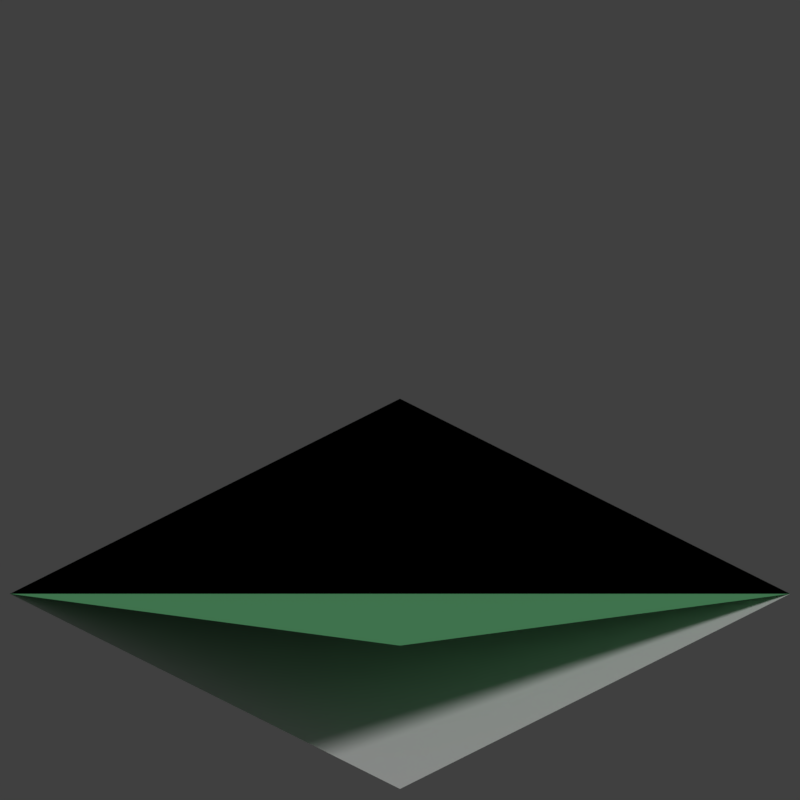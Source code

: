 # Source: connectortile.blend  (saved by Blender 2.78.0; exported with 4.5.12 LTS)
import bpy
from mathutils import Matrix  # noqa: F401  (used for matrix-valued properties, if any)

bpy.ops.wm.read_factory_settings(use_empty=True)
scene = bpy.context.scene
scene.name = 'Scene'

# ---- collections
col_collection_1 = bpy.data.collections.new('Collection 1'); scene.collection.children.link(col_collection_1)

# ---- materials (node trees are filled in below, after node groups)
mat_material_001 = bpy.data.materials.new('Material.001')
mat_material_001.alpha_threshold = 0.0
mat_material_001.use_transparent_shadow = False
mat_material_001.diffuse_color = (0.1957, 0.6619, 0.2908, 1.0)
mat_material_001.specular_color = (1.0, 0.4009, 0.6474)
mat_material_001.roughness = 0.5
mat_material_003 = bpy.data.materials.new('Material.003')
mat_material_003.alpha_threshold = 0.0
mat_material_003.use_transparent_shadow = False
mat_material_003.diffuse_color = (0.8, 0.5292, 0.05726, 1.0)
mat_material_003.roughness = 0.5
mat_material_002 = bpy.data.materials.new('Material.002')
mat_material_002.alpha_threshold = 0.0
mat_material_002.use_transparent_shadow = False
mat_material_002.roughness = 0.5
mat_material = bpy.data.materials.new('Material')
mat_material.alpha_threshold = 0.0
mat_material.use_transparent_shadow = False
mat_material.roughness = 0.5
mat_material.line_color = (0.0, 0.0, 0.0, 1.0)

# ---- material node trees

# ---- world
world_world = bpy.data.worlds.new('World'); scene.world = world_world
world_world.color = (0.05088, 0.05088, 0.05088)
world_world.use_sun_shadow = False
world_world.sun_shadow_jitter_overblur = 0.0
world_world.cycles.sampling_method = 'MANUAL'

# ---- cameras
cam_camera = bpy.data.cameras.new('Camera')
cam_camera.type = 'ORTHO'
cam_camera.clip_end = 100.0
cam_camera.lens = 35.0
cam_camera.sensor_width = 32.0
cam_camera.sensor_height = 18.0
cam_camera.ortho_scale = 2.9
cam_camera.dof.focus_distance = 0.0
cam_camera.dof.aperture_fstop = 128.0

# ---- lights
light_lamp = bpy.data.lights.new('Lamp', 'SUN')
light_lamp.transmission_factor = 0.0
light_lamp.cutoff_distance = 30.0
light_lamp.angle = 0.1993
light_lamp.energy = 1.0
light_lamp.shadow_buffer_clip_start = 1.001
light_lamp.shadow_soft_size = 0.1
light_lamp.shadow_cascade_max_distance = 1000.0

# ---- meshes
me_plane_001 = bpy.data.meshes.new('Plane.001')
me_plane_001.from_pydata([(-1.0, -1.0, 0.0), (1.0, -1.0, 0.6), (-1.0, 1.0, 0.0), (1.0, 1.0, 0.0)], [], [(0, 1, 3, 2)])
me_plane_001.materials.append(mat_material_001)
me_plane_001.materials.append(mat_material_003)
me_plane_001.use_remesh_preserve_volume = False
me_plane_001.use_remesh_preserve_attributes = False
me_plane_001.use_mirror_vertex_groups = False
me_plane_001.update()
me_plane = bpy.data.meshes.new('Plane')
me_plane.from_pydata([(-1.0, -1.0, 0.0), (1.0, -1.0, 0.0), (-1.0, 1.0, 0.0), (1.0, 1.0, 0.0)], [], [(0, 1, 3, 2)])
me_plane.materials.append(mat_material_002)
me_plane.use_remesh_preserve_volume = False
me_plane.use_remesh_preserve_attributes = False
me_plane.use_mirror_vertex_groups = False
me_plane.update()
me_cube = bpy.data.meshes.new('Cube')
me_cube.from_pydata([(-3.633, -9.581, -4.328), (-3.633, -11.58, -4.328), (-5.633, -11.58, -4.328), (-5.633, -9.581, -4.328), (-3.175, -9.122, -2.328), (-3.175, -12.04, -2.328), (-6.091, -12.04, -2.328), (-6.091, -9.122, -2.328), (-3.633, -9.581, -4.328), (-3.633, -11.58, -4.328), (-5.633, -11.58, -4.328), (-5.633, -9.581, -4.328), (-3.633, -9.581, -2.328), (-3.633, -11.58, -2.328), (-5.633, -11.58, -2.328), (-5.633, -9.581, -2.328), (-3.633, -9.581, -1.453), (-3.633, -11.58, -1.453), (-5.633, -9.581, -1.453), (-5.633, -11.58, -1.453), (-4.375, -10.32, -0.4975), (-4.375, -10.84, -0.4975), (-4.89, -10.32, -0.4975), (-4.89, -10.84, -0.4975), (-4.375, -10.32, -0.4975), (-4.375, -10.84, -0.4975), (-4.89, -10.32, -0.4975), (-4.89, -10.84, -0.4975), (-4.375, -10.32, 0.4376), (-4.375, -10.84, 0.4376), (-4.89, -10.32, 0.4376), (-4.89, -10.84, 0.4376), (-4.375, -10.32, 0.4376), (-4.375, -10.84, 0.4376), (-4.89, -10.32, 0.4376), (-4.89, -10.84, 0.4376), (-5.825, -10.77, -0.681), (-5.825, -10.39, -0.681), (-5.686, -10.63, -0.5022), (-5.686, -10.53, -0.5022), (-4.467, -12.0, -0.487), (-4.799, -12.0, -0.487), (-4.59, -11.88, -0.3285), (-4.675, -11.88, -0.3285), (-3.633, -9.581, -1.453), (-3.633, -11.58, -1.453), (-4.375, -10.32, -0.4975), (-4.375, -10.84, -0.4975), (-3.296, -9.581, -1.191), (-3.296, -11.58, -1.191), (-4.038, -10.32, -0.2356), (-4.038, -10.84, -0.2356), (-3.296, -9.581, -1.191), (-3.296, -11.58, -1.191), (-4.038, -10.32, -0.2356), (-4.038, -10.84, -0.2356), (-4.447, -9.566, -0.8177), (-4.818, -9.566, -0.8177), (-4.585, -9.704, -0.6406), (-4.68, -9.704, -0.6406), (-3.296, -9.581, -1.191), (-3.296, -11.58, -1.191), (-4.038, -10.32, -0.2356), (-4.038, -10.84, -0.2356), (-3.296, -9.581, -1.191), (-3.296, -11.58, -1.191), (-4.038, -10.32, -0.2356), (-4.038, -10.84, -0.2356), (-3.256, -10.28, -0.6207), (-3.256, -10.88, -0.6207), (-3.475, -10.5, -0.3379), (-3.475, -10.66, -0.3379), (-5.825, -10.77, -0.681), (-5.825, -10.39, -0.681), (-5.686, -10.63, -0.5022), (-5.686, -10.53, -0.5022), (-8.239, -10.77, 1.195), (-8.239, -10.39, 1.195), (-8.101, -10.63, 1.374), (-8.101, -10.53, 1.374), (-4.447, -6.883, 1.268), (-4.818, -6.883, 1.268), (-4.585, -7.02, 1.445), (-4.68, -7.02, 1.445), (-0.623, -10.28, 1.425), (-0.623, -10.88, 1.425), (-0.8427, -10.5, 1.708), (-0.8427, -10.66, 1.708), (-4.467, -14.4, 1.379), (-4.799, -14.4, 1.379), (-4.59, -14.28, 1.538), (-4.675, -14.28, 1.538), (-4.447, -6.883, 1.268), (-4.818, -6.883, 1.268), (-4.585, -7.02, 1.445), (-4.68, -7.02, 1.445), (-4.077, -6.246, 2.483), (-4.447, -6.246, 2.483), (-4.214, -6.384, 2.66), (-4.31, -6.384, 2.66), (1.105, -10.41, 3.794), (1.105, -10.69, 3.794), (1.003, -10.52, 3.925), (1.003, -10.59, 3.925), (-3.957, -15.41, 5.005), (-4.15, -15.41, 5.005), (-4.028, -15.34, 5.097), (-4.078, -15.34, 5.097), (-11.02, -11.84, 4.296), (-11.02, -11.61, 4.296), (-10.93, -11.75, 4.407), (-10.93, -11.69, 4.407), (-3.667, -10.9, 4.585), (-3.667, -11.11, 4.585), (-3.869, -10.9, 4.585), (-3.869, -11.11, 4.585), (-3.91, -10.31, 6.831), (-3.91, -10.51, 6.831), (-4.113, -10.31, 6.831), (-4.113, -10.51, 6.831), (-3.953, -10.35, 8.465), (-3.953, -10.47, 8.465), (-4.07, -10.35, 8.465), (-4.07, -10.47, 8.465), (-3.773, -9.724, 10.83), (-3.773, -9.804, 10.83), (-3.853, -9.724, 10.83), (-3.853, -9.804, 10.83), (-4.037, -17.13, 6.403), (-4.069, -17.13, 6.403), (-4.049, -17.12, 6.419), (-4.057, -17.12, 6.419), (4.296, -10.51, 6.346), (4.296, -10.59, 6.346), (4.265, -10.54, 6.386), (4.265, -10.56, 6.386), (-4.21, -2.467, 5.522), (-4.314, -2.467, 5.522), (-4.249, -2.506, 5.571), (-4.275, -2.506, 5.571), (-13.66, -11.74, 6.421), (-13.66, -11.7, 6.421), (-13.64, -11.73, 6.442), (-13.64, -11.72, 6.442), (-7.341, -12.34, -5.519), (-7.341, -8.821, -5.519), (-8.147, -13.15, -2.0), (-8.147, -8.015, -2.0), (-8.591, -12.34, -5.805), (-8.591, -8.821, -5.805), (-9.397, -13.15, -2.286), (-9.397, -8.015, -2.286), (-9.972, -11.29, -5.014), (-9.972, -9.874, -5.014), (-10.3, -11.61, -3.6), (-10.3, -9.55, -3.6), (-11.23, -11.29, -5.303), (-11.23, -9.874, -5.303), (-11.56, -11.61, -3.889), (-11.56, -9.55, -3.889), (-12.06, -10.96, -5.153), (-12.06, -10.2, -5.153), (-12.24, -11.14, -4.386), (-12.24, -10.02, -4.386), (-12.84, -10.96, -5.33), (-12.84, -10.2, -5.33), (-13.02, -11.14, -4.564), (-13.02, -10.02, -4.564), (-13.58, -10.76, -5.286), (-13.58, -10.4, -5.286), (-13.66, -10.84, -4.925), (-13.66, -10.32, -4.925), (-15.08, -10.76, -5.631), (-15.08, -10.4, -5.631), (-15.17, -10.84, -5.27), (-15.17, -10.32, -5.27), (-23.88, -14.44, -10.05), (-23.88, -14.39, -10.05), (-23.89, -14.45, -10.0), (-23.89, -14.38, -10.0), (-3.633, -11.58, -4.328), (-5.633, -11.58, -4.328), (-3.175, -12.04, -2.328), (-6.091, -12.04, -2.328), (-4.024, -15.36, -4.781), (-5.241, -15.36, -4.781), (-3.745, -15.64, -3.564), (-5.52, -15.64, -3.564), (-3.491, -16.34, -5.568), (-5.774, -16.34, -5.568), (-2.968, -16.87, -3.285), (-6.297, -16.87, -3.285), (-3.824, -17.52, -5.489), (-5.442, -17.52, -5.489), (-3.453, -17.9, -3.871), (-5.813, -17.9, -3.871), (-4.354, -18.92, -5.251), (-4.911, -18.92, -5.251), (-4.227, -19.05, -4.694), (-5.039, -19.05, -4.694), (-4.84, -21.14, -6.085), (-5.397, -21.14, -6.085), (-4.713, -21.27, -5.528), (-5.525, -21.27, -5.528), (-4.088, -24.88, -8.43), (-4.368, -24.88, -8.43), (-4.024, -24.95, -8.15), (-4.432, -24.95, -8.15), (-4.088, -27.65, -9.063), (-4.368, -27.65, -9.063), (-4.024, -27.71, -8.783), (-4.432, -27.71, -8.783), (-4.088, -29.51, -9.489), (-4.368, -29.51, -9.489), (-4.024, -29.57, -9.209), (-4.432, -29.57, -9.209), (-4.206, -41.44, -12.1), (-4.251, -41.44, -12.1), (-4.195, -41.45, -12.05), (-4.261, -41.45, -12.05), (-2.161, -9.315, -4.945), (-2.161, -11.85, -4.945), (-1.581, -8.735, -2.414), (-1.581, -12.43, -2.414), (-1.879, -9.315, -5.009), (-1.752, -11.97, -4.822), (-1.299, -8.735, -2.478), (-1.269, -12.45, -2.716), (-1.284, -8.611, -6.118), (-0.8264, -12.8, -5.224), (-0.02141, -8.617, -1.974), (-0.1605, -12.85, -3.039), (0.736, -9.507, -5.625), (-0.08934, -12.84, -5.633), (1.351, -10.27, -3.984), (0.749, -12.14, -3.397), (1.947, -10.7, -5.625), (2.509, -12.36, -6.391), (1.796, -10.68, -4.604), (2.185, -11.77, -4.195), (4.043, -11.81, -8.129), (4.043, -13.01, -8.129), (4.318, -11.54, -6.931), (4.318, -13.28, -6.931), (7.081, -11.81, -8.825), (7.081, -13.01, -8.825), (7.355, -11.54, -7.627), (7.355, -13.28, -7.627), (7.081, -12.41, -8.825), (7.218, -11.67, -8.226), (7.218, -13.15, -8.226), (7.355, -12.41, -7.627), (7.218, -12.41, -8.226), (12.57, -9.19, -13.28), (12.59, -9.165, -13.17), (12.59, -9.32, -13.17), (12.57, -9.32, -13.28), (17.81, -12.9, -10.42), (17.84, -12.94, -10.26), (17.84, -12.71, -10.26), (17.81, -12.71, -10.42), (17.48, -14.31, -10.81), (17.48, -14.45, -10.81), (17.51, -14.27, -10.66), (17.51, -14.45, -10.66), (15.03, -16.7, -15.68), (15.03, -16.8, -15.68), (15.06, -16.82, -15.58), (15.06, -16.7, -15.58), (-3.633, -9.581, -4.328), (-5.633, -9.581, -4.328), (-3.175, -9.122, -2.328), (-6.091, -9.122, -2.328), (-1.125, -5.355, -2.617), (-5.434, -4.755, -2.296), (-2.751, -3.804, -0.0448), (-4.964, -3.861, -0.991), (-2.208, -2.483, -2.136), (-4.764, -2.977, -1.998), (-3.23, -3.082, -0.5562), (-4.668, -3.414, -1.308), (-2.957, 1.193, -3.34), (-4.329, 1.193, -3.34), (-2.642, 1.507, -1.968), (-4.643, 1.507, -1.968), (-1.317, 14.19, -3.726), (-2.689, 14.19, -3.726), (-1.003, 14.51, -2.354), (-3.004, 14.51, -2.354), (-1.317, 18.59, -4.734), (-2.689, 18.59, -4.734), (-1.003, 18.91, -3.362), (-3.004, 18.91, -3.362), (3.144, 52.57, -1.848), (1.772, 52.57, -1.848), (3.458, 52.89, -0.4754), (1.457, 52.89, -0.4754), (7.414, 70.05, -0.7283), (6.042, 70.05, -0.7283), (7.729, 70.36, 0.6438), (5.728, 70.36, 0.6438), (7.403, 81.96, -3.463), (6.153, 82.52, -3.388), (7.589, 81.43, -2.135), (5.767, 82.25, -2.026), (10.74, 89.09, -1.091), (9.784, 90.0, -0.6997), (10.52, 87.99, -0.1842), (9.127, 89.31, 0.3862), (17.1, 93.06, 5.26), (16.53, 93.97, 6.121), (16.31, 91.88, 5.481), (15.48, 93.19, 6.737), (22.69, 90.42, 12.06), (22.29, 91.06, 12.67), (22.13, 89.57, 12.22), (21.54, 90.51, 13.11), (25.79, 89.01, 15.58), (25.38, 89.66, 16.19), (25.22, 88.17, 15.73), (24.63, 89.11, 16.63), (37.52, 75.69, 21.75), (37.12, 76.33, 22.36), (36.96, 74.85, 21.9), (36.37, 75.78, 22.8), (36.58, 71.64, 28.98), (36.17, 72.28, 29.59), (36.01, 70.8, 29.14), (35.42, 71.73, 30.03), (36.58, 71.64, 28.98), (36.17, 72.28, 29.59), (36.01, 70.8, 29.14), (35.42, 71.73, 30.03), (63.29, 59.29, 60.32), (63.25, 59.36, 60.39), (63.23, 59.19, 60.34), (63.16, 59.3, 60.44), (-3.633, -11.58, -2.328), (-5.633, -11.58, -2.328), (-3.633, -11.58, -1.453), (-5.633, -11.58, -1.453)], [], [(0, 3, 2, 1), (4, 5, 6, 7), (5, 4, 222, 223), (1, 2, 181, 180), (6, 2, 144, 146), (3, 0, 269, 270), (8, 9, 10, 11), (13, 17, 339, 337), (8, 12, 13, 9), (9, 13, 14, 10), (10, 14, 15, 11), (12, 8, 11, 15), (21, 23, 43, 42), (13, 12, 16, 17), (15, 14, 19, 18), (12, 15, 18, 16), (23, 21, 25, 27), (20, 21, 47, 46), (22, 18, 37, 39), (18, 22, 59, 57), (26, 27, 31, 30), (21, 20, 24, 25), (22, 23, 27, 26), (20, 22, 26, 24), (31, 29, 33, 35), (24, 26, 30, 28), (27, 25, 29, 31), (25, 24, 28, 29), (34, 35, 115, 114), (29, 28, 32, 33), (30, 31, 35, 34), (28, 30, 34, 32), (36, 38, 74, 72), (19, 23, 38, 36), (23, 22, 39, 38), (18, 19, 36, 37), (43, 41, 89, 91), (19, 17, 40, 41), (23, 19, 41, 43), (17, 21, 42, 40), (44, 46, 50, 48), (17, 16, 44, 45), (16, 20, 46, 44), (21, 17, 45, 47), (50, 51, 55, 54), (46, 47, 51, 50), (47, 45, 49, 51), (45, 44, 48, 49), (52, 54, 62, 60), (51, 49, 53, 55), (49, 48, 52, 53), (48, 50, 54, 52), (58, 56, 80, 82), (22, 20, 58, 59), (20, 16, 56, 58), (16, 18, 57, 56), (61, 60, 64, 65), (54, 55, 63, 62), (55, 53, 61, 63), (53, 52, 60, 61), (64, 66, 70, 68), (60, 62, 66, 64), (62, 63, 67, 66), (63, 61, 65, 67), (71, 69, 85, 87), (66, 67, 71, 70), (67, 65, 69, 71), (65, 64, 68, 69), (75, 73, 77, 79), (37, 36, 72, 73), (39, 37, 73, 75), (38, 39, 75, 74), (79, 77, 109, 111), (74, 75, 79, 78), (72, 74, 78, 76), (73, 72, 76, 77), (82, 80, 92, 94), (56, 57, 81, 80), (57, 59, 83, 81), (59, 58, 82, 83), (84, 86, 102, 100), (69, 68, 84, 85), (68, 70, 86, 84), (70, 71, 87, 86), (91, 89, 105, 107), (42, 43, 91, 90), (40, 42, 90, 88), (41, 40, 88, 89), (94, 92, 96, 98), (80, 81, 93, 92), (81, 83, 95, 93), (83, 82, 94, 95), (96, 97, 137, 136), (92, 93, 97, 96), (93, 95, 99, 97), (95, 94, 98, 99), (100, 102, 134, 132), (86, 87, 103, 102), (87, 85, 101, 103), (85, 84, 100, 101), (104, 106, 130, 128), (90, 91, 107, 106), (88, 90, 106, 104), (89, 88, 104, 105), (111, 109, 141, 143), (78, 79, 111, 110), (76, 78, 110, 108), (77, 76, 108, 109), (112, 114, 118, 116), (32, 34, 114, 112), (35, 33, 113, 115), (33, 32, 112, 113), (119, 117, 121, 123), (115, 113, 117, 119), (113, 112, 116, 117), (114, 115, 119, 118), (122, 123, 127, 126), (117, 116, 120, 121), (118, 119, 123, 122), (116, 118, 122, 120), (124, 126, 127, 125), (120, 122, 126, 124), (123, 121, 125, 127), (121, 120, 124, 125), (129, 128, 130, 131), (105, 104, 128, 129), (107, 105, 129, 131), (106, 107, 131, 130), (133, 132, 134, 135), (102, 103, 135, 134), (103, 101, 133, 135), (101, 100, 132, 133), (136, 137, 139, 138), (97, 99, 139, 137), (99, 98, 138, 139), (98, 96, 136, 138), (141, 140, 142, 143), (110, 111, 143, 142), (108, 110, 142, 140), (109, 108, 140, 141), (145, 147, 151, 149), (7, 6, 146, 147), (3, 7, 147, 145), (2, 3, 145, 144), (151, 150, 154, 155), (144, 145, 149, 148), (147, 146, 150, 151), (146, 144, 148, 150), (153, 155, 159, 157), (150, 148, 152, 154), (149, 151, 155, 153), (148, 149, 153, 152), (156, 157, 161, 160), (152, 153, 157, 156), (155, 154, 158, 159), (154, 152, 156, 158), (163, 162, 166, 167), (159, 158, 162, 163), (158, 156, 160, 162), (157, 159, 163, 161), (165, 167, 171, 169), (162, 160, 164, 166), (161, 163, 167, 165), (160, 161, 165, 164), (171, 170, 174, 175), (164, 165, 169, 168), (167, 166, 170, 171), (166, 164, 168, 170), (174, 172, 176, 178), (170, 168, 172, 174), (169, 171, 175, 173), (168, 169, 173, 172), (176, 177, 179, 178), (173, 175, 179, 177), (172, 173, 177, 176), (175, 174, 178, 179), (183, 182, 186, 187), (6, 5, 182, 183), (2, 6, 183, 181), (5, 1, 180, 182), (185, 187, 191, 189), (182, 180, 184, 186), (181, 183, 187, 185), (180, 181, 185, 184), (189, 191, 195, 193), (184, 185, 189, 188), (187, 186, 190, 191), (186, 184, 188, 190), (195, 194, 198, 199), (188, 189, 193, 192), (191, 190, 194, 195), (190, 188, 192, 194), (197, 199, 203, 201), (194, 192, 196, 198), (193, 195, 199, 197), (192, 193, 197, 196), (200, 201, 205, 204), (196, 197, 201, 200), (199, 198, 202, 203), (198, 196, 200, 202), (207, 206, 210, 211), (203, 202, 206, 207), (202, 200, 204, 206), (201, 203, 207, 205), (209, 211, 215, 213), (206, 204, 208, 210), (205, 207, 211, 209), (204, 205, 209, 208), (215, 214, 218, 219), (208, 209, 213, 212), (211, 210, 214, 215), (210, 208, 212, 214), (216, 217, 219, 218), (214, 212, 216, 218), (213, 215, 219, 217), (212, 213, 217, 216), (221, 223, 227, 225), (1, 5, 223, 221), (4, 0, 220, 222), (0, 1, 221, 220), (227, 226, 230, 231), (220, 221, 225, 224), (223, 222, 226, 227), (222, 220, 224, 226), (229, 231, 235, 233), (226, 224, 228, 230), (225, 227, 231, 229), (224, 225, 229, 228), (233, 235, 239, 237), (228, 229, 233, 232), (231, 230, 234, 235), (230, 228, 232, 234), (239, 238, 242, 243), (232, 233, 237, 236), (235, 234, 238, 239), (234, 232, 236, 238), (241, 243, 247, 250, 245), (238, 236, 240, 242), (237, 239, 243, 241), (236, 237, 241, 240), (247, 251, 259, 258), (240, 241, 245, 248, 244), (243, 242, 246, 251, 247), (242, 240, 244, 249, 246), (251, 246, 254, 255), (249, 244, 261, 263), (248, 245, 266, 265), (253, 256, 255, 254), (249, 252, 256, 253), (246, 249, 253, 254), (252, 251, 255, 256), (260, 257, 258, 259), (251, 252, 260, 259), (252, 250, 257, 260), (250, 247, 258, 257), (261, 262, 264, 263), (252, 249, 263, 264), (244, 248, 262, 261), (248, 252, 264, 262), (265, 266, 267, 268), (245, 250, 267, 266), (250, 252, 268, 267), (252, 248, 265, 268), (269, 271, 275, 273), (0, 4, 271, 269), (4, 7, 272, 271), (7, 3, 270, 272), (276, 274, 278, 280), (272, 270, 274, 276), (270, 269, 273, 274), (271, 272, 276, 275), (279, 280, 284, 283), (274, 273, 277, 278), (275, 276, 280, 279), (273, 275, 279, 277), (284, 282, 286, 288), (277, 279, 283, 281), (280, 278, 282, 284), (278, 277, 281, 282), (288, 286, 290, 292), (282, 281, 285, 286), (283, 284, 288, 287), (281, 283, 287, 285), (291, 292, 296, 295), (286, 285, 289, 290), (287, 288, 292, 291), (285, 287, 291, 289), (296, 294, 298, 300), (289, 291, 295, 293), (292, 290, 294, 296), (290, 289, 293, 294), (299, 300, 304, 303), (294, 293, 297, 298), (295, 296, 300, 299), (293, 295, 299, 297), (304, 302, 306, 308), (297, 299, 303, 301), (300, 298, 302, 304), (298, 297, 301, 302), (306, 305, 309, 310), (302, 301, 305, 306), (303, 304, 308, 307), (301, 303, 307, 305), (311, 312, 316, 315), (307, 308, 312, 311), (305, 307, 311, 309), (308, 306, 310, 312), (316, 314, 318, 320), (309, 311, 315, 313), (312, 310, 314, 316), (310, 309, 313, 314), (319, 320, 324, 323), (314, 313, 317, 318), (315, 316, 320, 319), (313, 315, 319, 317), (323, 324, 328, 327), (317, 319, 323, 321), (320, 318, 322, 324), (318, 317, 321, 322), (328, 326, 330, 332), (321, 323, 327, 325), (324, 322, 326, 328), (322, 321, 325, 326), (330, 329, 333, 334), (326, 325, 329, 330), (327, 328, 332, 331), (325, 327, 331, 329), (335, 336, 334, 333), (331, 332, 336, 335), (329, 331, 335, 333), (332, 330, 334, 336), (338, 337, 339, 340), (17, 19, 340, 339), (14, 13, 337, 338), (19, 14, 338, 340)])
_uv = me_cube.uv_layers.new(name='UVMap')
_uv.uv.foreach_set('vector', [0.0, 0.0, 1.0, 0.0, 1.0, 1.0, 0.0, 1.0, 0.5644, 0.0, 0.7864, 1.288e-07, 0.7864, 0.2251, 0.5644, 0.2251, 0.0, 0.0, 1.0, 0.0, 1.0, 1.0, 0.0, 1.0, 0.0, 0.0, 1.0, 0.0, 1.0, 1.0, 0.0, 1.0, 0.0, 0.0, 1.0, 0.0, 1.0, 1.0, 0.0, 1.0, 0.0, 0.0, 1.0, 0.0, 1.0, 1.0, 0.0, 1.0, 0.0, 0.0, 1.0, 0.0, 1.0, 1.0, 0.0, 1.0, 0.0, 0.0, 1.0, 0.0, 1.0, 1.0, 0.0, 1.0, 0.0, 0.0, 1.0, 0.0, 1.0, 1.0, 0.0, 1.0, 0.0, 0.0, 1.0, 0.0, 1.0, 1.0, 0.0, 1.0, 0.0, 0.0, 1.0, 0.0, 1.0, 1.0, 0.0, 1.0, 0.0, 0.0, 1.0, 0.0, 1.0, 1.0, 0.0, 1.0, 0.8765, 0.4943, 0.9156, 0.4943, 0.8995, 0.5754, 0.893, 0.5754, 0.4881, 0.7906, 0.4881, 0.945, 0.4222, 0.945, 0.4222, 0.7906, 0.0, 0.9053, 3.629e-08, 0.751, 0.06544, 0.7513, 0.06544, 0.9056, 0.2371, 0.7405, 0.2371, 0.8942, 0.1713, 0.8933, 0.1713, 0.7396, 0.0, 0.0, 1.0, 0.0, 1.0, 1.0, 0.0, 1.0, 0.0, 0.0, 1.0, 0.0, 1.0, 1.0, 0.0, 1.0, 0.6174, 0.8383, 0.6174, 0.9355, 0.5644, 0.8888, 0.5644, 0.8707, 0.4061, 0.9607, 0.3428, 0.9064, 0.3908, 0.89, 0.4025, 0.9, 0.03912, 0.9058, 0.07828, 0.9056, 0.07828, 0.9765, 0.03912, 0.9767, 0.0, 0.0, 1.0, 0.0, 1.0, 1.0, 0.0, 1.0, 0.0, 0.0, 1.0, 0.0, 1.0, 1.0, 0.0, 1.0, 0.0, 0.0, 1.0, 0.0, 1.0, 1.0, 0.0, 1.0, 0.0, 0.0, 1.0, 0.0, 1.0, 1.0, 0.0, 1.0, 0.1885, 0.8948, 0.2275, 0.8942, 0.2275, 0.9655, 0.1885, 0.9661, 0.03912, 0.9768, 0.0, 0.9764, 0.0, 0.9056, 0.03912, 0.906, 0.6686, 0.9751, 0.6294, 0.9751, 0.6294, 0.9037, 0.6686, 0.9037, 0.4222, 0.8041, 0.3831, 0.8065, 0.3428, 0.4793, 0.3582, 0.4784, 0.0, 0.0, 1.0, 0.0, 1.0, 1.0, 0.0, 1.0, 0.0, 0.0, 1.0, 0.0, 1.0, 1.0, 0.0, 1.0, 0.0, 0.0, 1.0, 0.0, 1.0, 1.0, 0.0, 1.0, 0.0, 0.0, 1.0, 0.0, 1.0, 1.0, 0.0, 1.0, 0.3384, 0.8298, 0.3384, 0.9298, 0.2857, 0.8979, 0.2857, 0.8792, 0.1173, 0.967, 0.07828, 0.967, 0.09383, 0.9056, 0.1011, 0.9056, 0.06544, 0.9056, 0.06544, 0.7513, 0.1205, 0.8147, 0.1205, 0.8436, 0.07116, 0.6583, 0.05552, 0.6633, 0.0, 0.4376, 0.01564, 0.4326, 0.907, 0.7924, 0.907, 0.9466, 0.8411, 0.8846, 0.8411, 0.8591, 0.1236, 0.7209, 0.02933, 0.751, 0.05552, 0.6633, 0.07116, 0.6583, 0.1487, 0.0, 0.2432, 0.02642, 0.1915, 0.08915, 0.1758, 0.08477, 0.156, 0.9964, 0.156, 0.8944, 0.1885, 0.8942, 0.1885, 0.9962, 0.1211, 0.0397, 0.1317, 0.06657, 0.1312, 0.06676, 0.1208, 0.04032, 0.0, 0.0, 1.0, 0.0, 1.0, 1.0, 0.0, 1.0, 0.09439, 0.04895, 0.1211, 0.0397, 0.1208, 0.04032, 0.09455, 0.04942, 0.0, 0.0, 1.0, 0.0, 1.0, 1.0, 0.0, 1.0, 0.2857, 0.9714, 0.2857, 0.9319, 0.3105, 0.9298, 0.3105, 0.9694, 0.1236, 0.9966, 0.1236, 0.8942, 0.156, 0.8952, 0.156, 0.9976, 0.7574, 0.8455, 0.7574, 0.9998, 0.7317, 0.9998, 0.7317, 0.8455, 0.0, 0.0, 1.0, 0.0, 1.0, 1.0, 0.0, 1.0, 0.0, 0.0, 1.0, 0.0, 1.0, 1.0, 0.0, 1.0, 0.0, 0.0, 1.0, 0.0, 1.0, 1.0, 0.0, 1.0, 0.0, 0.0, 1.0, 0.0, 1.0, 1.0, 0.0, 1.0, 1.0, 0.8263, 0.9819, 0.8271, 0.9819, 0.5658, 1.0, 0.565, 0.3428, 0.9064, 0.3428, 0.8667, 0.3908, 0.8826, 0.3908, 0.89, 0.3428, 0.8667, 0.4061, 0.8065, 0.4025, 0.8715, 0.3908, 0.8826, 0.1713, 0.7396, 0.1713, 0.8933, 0.1236, 0.8299, 0.1236, 0.8014, 0.0, 0.0, 1.0, 0.0, 1.0, 1.0, 0.0, 1.0, 0.0, 0.0, 1.0, 0.0, 1.0, 1.0, 0.0, 1.0, 0.0, 0.0, 1.0, 0.0, 1.0, 1.0, 0.0, 1.0, 0.0, 0.0, 1.0, 0.0, 1.0, 1.0, 0.0, 1.0, 0.6834, 0.2851, 0.7469, 0.2251, 0.7597, 0.2689, 0.741, 0.2867, 0.0, 0.0, 1.0, 0.0, 1.0, 1.0, 0.0, 1.0, 0.0, 0.0, 1.0, 0.0, 1.0, 1.0, 0.0, 1.0, 0.0, 0.0, 1.0, 0.0, 1.0, 1.0, 0.0, 1.0, 0.2764, 0.0435, 0.3058, 0.0385, 0.3401, 0.2927, 0.3106, 0.2977, 0.7469, 0.2251, 0.7859, 0.2254, 0.7713, 0.269, 0.7597, 0.2689, 0.2432, 0.01689, 0.3428, 0.0, 0.3058, 0.0385, 0.2764, 0.0435, 0.2857, 0.8298, 0.2857, 0.9842, 0.2432, 0.9298, 0.2432, 0.8842, 0.966, 0.5617, 0.9484, 0.565, 0.9255, 0.3335, 0.9431, 0.3301, 0.0, 0.0, 1.0, 0.0, 1.0, 1.0, 0.0, 1.0, 0.0, 0.0, 1.0, 0.0, 1.0, 1.0, 0.0, 1.0, 0.0, 0.0, 1.0, 0.0, 1.0, 1.0, 0.0, 1.0, 0.9431, 0.3301, 0.9255, 0.3335, 0.9552, 0.002093, 0.966, 0.0, 0.4061, 0.807, 0.4134, 0.8065, 0.4134, 0.9995, 0.4061, 1.0, 0.8582, 0.0, 0.8765, 0.002735, 0.8593, 0.2351, 0.8411, 0.2323, 0.6015, 0.2251, 0.6294, 0.2309, 0.5923, 0.4134, 0.5644, 0.4076, 0.0, 0.0, 1.0, 0.0, 1.0, 1.0, 0.0, 1.0, 0.9819, 0.7722, 0.9537, 0.7722, 0.9537, 0.565, 0.9819, 0.565, 0.966, 0.2463, 0.9846, 0.247, 0.9846, 0.5082, 0.966, 0.5075, 0.4954, 0.9888, 0.4881, 0.9891, 0.4881, 0.791, 0.4954, 0.7906, 0.7864, 0.256, 0.816, 0.2592, 0.8411, 0.4801, 0.8273, 0.4786, 0.6744, 0.9037, 0.6294, 0.9037, 0.6294, 0.7005, 0.6744, 0.7005, 0.8115, 0.0, 0.8411, 0.003206, 0.816, 0.2592, 0.7864, 0.256, 0.7597, 0.2689, 0.7713, 0.269, 0.7859, 0.4652, 0.7743, 0.4651, 0.01564, 0.4326, 0.0, 0.4376, 0.1145, 0.1668, 0.1236, 0.1639, 0.893, 0.5754, 0.8995, 0.5754, 0.9049, 0.7739, 0.8984, 0.7739, 0.1758, 0.08477, 0.1915, 0.08915, 0.1393, 0.3169, 0.1236, 0.3126, 0.9537, 0.7722, 0.9789, 0.7722, 0.9789, 0.9575, 0.9537, 0.9575, 0.7137, 0.4678, 0.7317, 0.4652, 0.7014, 0.5619, 0.6834, 0.5645, 0.0, 0.0, 1.0, 0.0, 1.0, 1.0, 0.0, 1.0, 0.0, 0.0, 1.0, 0.0, 1.0, 1.0, 0.0, 1.0, 0.0, 0.0, 1.0, 0.0, 1.0, 1.0, 0.0, 1.0, 0.9537, 0.8567, 0.9255, 0.8567, 0.9356, 0.565, 0.9435, 0.565, 0.9255, 0.8673, 0.9515, 0.8567, 0.9515, 0.9487, 0.9255, 0.9593, 0.6834, 0.7005, 0.6651, 0.6976, 0.6294, 0.5948, 0.6477, 0.5977, 0.7611, 0.8455, 0.7539, 0.8452, 0.7317, 0.7425, 0.7389, 0.7428, 0.8273, 0.4786, 0.8411, 0.4801, 0.8063, 0.7935, 0.8022, 0.793, 0.7611, 0.7339, 0.7727, 0.7339, 0.7703, 0.9284, 0.7649, 0.9284, 0.3106, 0.2977, 0.3401, 0.2927, 0.3064, 0.5164, 0.2927, 0.5187, 0.5447, 0.969, 0.4996, 0.969, 0.5094, 0.807, 0.5303, 0.807, 0.234, 0.5717, 0.2432, 0.5742, 0.2017, 0.7396, 0.2002, 0.7391, 0.6744, 0.7015, 0.6808, 0.7005, 0.6808, 0.9875, 0.6771, 0.988, 0.1236, 0.3126, 0.1393, 0.3169, 0.2432, 0.5742, 0.234, 0.5717, 0.7858, 0.7339, 0.7611, 0.7285, 0.7714, 0.4652, 0.7858, 0.4683, 0.0, 0.0, 1.0, 0.0, 1.0, 1.0, 0.0, 1.0, 0.9156, 0.4966, 0.9225, 0.4943, 0.9225, 0.7719, 0.9183, 0.7733, 0.8411, 0.2323, 0.8593, 0.2351, 0.8765, 0.5348, 0.8652, 0.5331, 0.5644, 0.4076, 0.5923, 0.4134, 0.6294, 0.6401, 0.6122, 0.6365, 0.8765, 0.333, 0.8917, 0.3309, 0.9255, 0.4921, 0.9103, 0.4943, 0.8868, 0.005363, 0.9255, 0.0, 0.8917, 0.3309, 0.8765, 0.333, 0.5644, 0.807, 0.5255, 0.8029, 0.4996, 0.4885, 0.5149, 0.4901, 0.4605, 0.0, 0.4996, 0.002335, 0.4376, 0.3082, 0.4222, 0.3073, 0.5523, 0.3141, 0.537, 0.3124, 0.5518, 0.189, 0.5607, 0.1899, 0.5149, 0.4901, 0.4996, 0.4885, 0.537, 0.3124, 0.5523, 0.3141, 0.4222, 0.3073, 0.4376, 0.3082, 0.473, 0.4849, 0.4576, 0.4839, 0.3582, 0.4784, 0.3428, 0.4793, 0.3797, 0.3098, 0.3951, 0.3089, 0.3851, 0.1848, 0.3761, 0.1853, 0.4161, 0.0003691, 0.4222, 0.0, 0.4576, 0.4839, 0.473, 0.4849, 0.4625, 0.6097, 0.4535, 0.6092, 0.3951, 0.3089, 0.3797, 0.3098, 0.3761, 0.1853, 0.3851, 0.1848, 0.01329, 0.2655, 0.01345, 0.2661, 0.0187, 0.3673, 0.01837, 0.3685, 0.05026, 1.0, 0.04855, 0.9964, 0.04902, 0.9914, 0.05103, 0.9936, 0.01837, 0.3685, 0.0187, 0.3673, 0.04855, 0.9964, 0.05026, 1.0, 0.5607, 0.1899, 0.5518, 0.189, 0.5584, 0.0, 0.5644, 0.0006398, 0.4535, 0.6092, 0.4625, 0.6097, 0.4996, 0.7906, 0.4935, 0.7903, 0.0, 0.0, 1.0, 0.0, 1.0, 1.0, 0.0, 1.0, 0.907, 0.7924, 0.9217, 0.7924, 0.9156, 0.9252, 0.9131, 0.9252, 0.1236, 0.1639, 0.1145, 0.1668, 0.07824, 0.0004907, 0.07978, 0.0, 0.4991, 0.9374, 0.4954, 0.9373, 0.4985, 0.7906, 0.4991, 0.7907, 0.0, 0.0, 1.0, 0.0, 1.0, 1.0, 0.0, 1.0, 0.2425, 0.9838, 0.2371, 0.9834, 0.2408, 0.7396, 0.2425, 0.7397, 0.2927, 0.5187, 0.3064, 0.5164, 0.3428, 0.8291, 0.3386, 0.8298, 0.987, 0.2463, 0.966, 0.2463, 0.9733, 0.0, 0.9797, 0.0, 0.0, 0.0, 1.0, 0.0, 1.0, 1.0, 0.0, 1.0, 0.6477, 0.5977, 0.6294, 0.5948, 0.6783, 0.2251, 0.6834, 0.2259, 0.7389, 0.7428, 0.7317, 0.7425, 0.7591, 0.4652, 0.7611, 0.4653, 0.6834, 0.5645, 0.7014, 0.5619, 0.7317, 0.9343, 0.7266, 0.935, 0.0, 0.0, 1.0, 0.0, 1.0, 1.0, 0.0, 1.0, 0.9846, 0.2466, 0.9891, 0.2463, 0.9891, 0.4628, 0.9883, 0.4629, 0.8652, 0.5331, 0.8765, 0.5348, 0.8534, 0.7924, 0.8513, 0.7921, 0.6122, 0.6365, 0.6294, 0.6401, 0.5818, 0.8383, 0.5786, 0.8377, 0.0, 0.0, 1.0, 0.0, 1.0, 1.0, 0.0, 1.0, 0.0, 0.0, 1.0, 0.0, 1.0, 1.0, 0.0, 1.0, 0.0, 0.0, 1.0, 0.0, 1.0, 1.0, 0.0, 1.0, 0.0, 0.0, 1.0, 0.0, 1.0, 1.0, 0.0, 1.0, 0.0, 0.0, 1.0, 0.0, 1.0, 1.0, 0.0, 1.0, 0.0, 0.0, 1.0, 0.0, 1.0, 1.0, 0.0, 1.0, 0.0, 0.0, 1.0, 0.0, 1.0, 1.0, 0.0, 1.0, 0.0, 0.0, 1.0, 0.0, 1.0, 1.0, 0.0, 1.0, 0.0, 0.0, 1.0, 0.0, 1.0, 1.0, 0.0, 1.0, 0.0, 0.0, 1.0, 0.0, 1.0, 1.0, 0.0, 1.0, 0.0, 0.0, 1.0, 0.0, 1.0, 1.0, 0.0, 1.0, 0.0, 0.0, 1.0, 0.0, 1.0, 1.0, 0.0, 1.0, 0.0, 0.0, 1.0, 0.0, 1.0, 1.0, 0.0, 1.0, 0.0, 0.0, 1.0, 0.0, 1.0, 1.0, 0.0, 1.0, 0.0, 0.0, 1.0, 0.0, 1.0, 1.0, 0.0, 1.0, 0.0, 0.0, 1.0, 0.0, 1.0, 1.0, 0.0, 1.0, 0.0, 0.0, 1.0, 0.0, 1.0, 1.0, 0.0, 1.0, 0.0, 0.0, 1.0, 0.0, 1.0, 1.0, 0.0, 1.0, 0.0, 0.0, 1.0, 0.0, 1.0, 1.0, 0.0, 1.0, 0.0, 0.0, 1.0, 0.0, 1.0, 1.0, 0.0, 1.0, 0.0, 0.0, 1.0, 0.0, 1.0, 1.0, 0.0, 1.0, 0.0, 0.0, 1.0, 0.0, 1.0, 1.0, 0.0, 1.0, 0.0, 0.0, 1.0, 0.0, 1.0, 1.0, 0.0, 1.0, 0.0, 0.0, 1.0, 0.0, 1.0, 1.0, 0.0, 1.0, 0.0, 0.0, 1.0, 0.0, 1.0, 1.0, 0.0, 1.0, 0.0, 0.0, 1.0, 0.0, 1.0, 1.0, 0.0, 1.0, 0.0, 0.0, 1.0, 0.0, 1.0, 1.0, 0.0, 1.0, 0.0, 0.0, 1.0, 0.0, 1.0, 1.0, 0.0, 1.0, 0.0, 0.0, 1.0, 0.0, 1.0, 1.0, 0.0, 1.0, 0.0, 0.0, 1.0, 0.0, 1.0, 1.0, 0.0, 1.0, 0.0, 0.0, 1.0, 0.0, 1.0, 1.0, 0.0, 1.0, 0.0, 0.0, 1.0, 0.0, 1.0, 1.0, 0.0, 1.0, 0.0, 0.0, 1.0, 0.0, 1.0, 1.0, 0.0, 1.0, 0.0, 0.0, 1.0, 0.0, 1.0, 1.0, 0.0, 1.0, 0.0, 0.0, 1.0, 0.0, 1.0, 1.0, 0.0, 1.0, 0.0, 0.0, 1.0, 0.0, 1.0, 1.0, 0.0, 1.0, 0.0, 0.0, 1.0, 0.0, 1.0, 1.0, 0.0, 1.0, 0.0, 0.0, 1.0, 0.0, 1.0, 1.0, 0.0, 1.0, 0.0, 0.0, 1.0, 0.0, 1.0, 1.0, 0.0, 1.0, 0.0, 0.0, 1.0, 0.0, 1.0, 1.0, 0.0, 1.0, 0.0, 0.0, 1.0, 0.0, 1.0, 1.0, 0.0, 1.0, 0.0, 0.0, 1.0, 0.0, 1.0, 1.0, 0.0, 1.0, 0.0, 0.0, 1.0, 0.0, 1.0, 1.0, 0.0, 1.0, 0.0, 0.0, 1.0, 0.0, 1.0, 1.0, 0.0, 1.0, 0.0, 0.0, 1.0, 0.0, 1.0, 1.0, 0.0, 1.0, 0.0, 0.0, 1.0, 0.0, 1.0, 1.0, 0.0, 1.0, 0.0, 0.0, 1.0, 0.0, 1.0, 1.0, 0.0, 1.0, 0.0, 0.0, 1.0, 0.0, 1.0, 1.0, 0.0, 1.0, 0.0, 0.0, 1.0, 0.0, 1.0, 1.0, 0.0, 1.0, 0.0, 0.0, 1.0, 0.0, 1.0, 1.0, 0.0, 1.0, 0.0, 0.0, 1.0, 0.0, 1.0, 1.0, 0.0, 1.0, 0.0, 0.0, 1.0, 0.0, 1.0, 1.0, 0.0, 1.0, 0.0, 0.0, 1.0, 0.0, 1.0, 1.0, 0.0, 1.0, 0.0, 0.0, 1.0, 0.0, 1.0, 1.0, 0.0, 1.0, 0.0, 0.0, 1.0, 0.0, 1.0, 1.0, 0.0, 1.0, 0.0, 0.0, 1.0, 0.0, 1.0, 1.0, 0.0, 1.0, 0.0, 0.0, 1.0, 0.0, 1.0, 1.0, 0.0, 1.0, 0.0, 0.0, 1.0, 0.0, 1.0, 1.0, 0.0, 1.0, 0.0, 0.0, 1.0, 0.0, 1.0, 1.0, 0.0, 1.0, 0.0, 0.0, 1.0, 0.0, 1.0, 1.0, 0.0, 1.0, 0.0, 0.0, 1.0, 0.0, 1.0, 1.0, 0.0, 1.0, 0.0, 0.0, 1.0, 0.0, 1.0, 1.0, 0.0, 1.0, 0.0, 0.0, 1.0, 0.0, 1.0, 1.0, 0.0, 1.0, 0.0, 0.0, 1.0, 0.0, 1.0, 1.0, 0.0, 1.0, 0.0, 0.0, 1.0, 0.0, 1.0, 1.0, 0.0, 1.0, 0.0, 0.0, 1.0, 0.0, 1.0, 1.0, 0.0, 1.0, 0.0, 0.0, 1.0, 0.0, 1.0, 1.0, 0.0, 1.0, 0.0, 0.0, 1.0, 0.0, 1.0, 1.0, 0.0, 1.0, 0.0, 0.0, 1.0, 0.0, 1.0, 1.0, 0.0, 1.0, 0.0, 0.0, 1.0, 0.0, 1.0, 1.0, 0.0, 1.0, 0.0, 0.0, 1.0, 0.0, 1.0, 1.0, 0.0, 1.0, 0.0, 0.0, 1.0, 0.0, 1.0, 1.0, 0.0, 1.0, 0.0, 0.0, 1.0, 0.0, 1.0, 1.0, 0.0, 1.0, 0.0, 0.0, 1.0, 0.0, 1.0, 1.0, 0.0, 1.0, 0.0, 0.0, 1.0, 0.0, 1.0, 1.0, 0.0, 1.0, 0.0, 0.0, 1.0, 0.0, 1.0, 1.0, 0.0, 1.0, 0.0, 0.0, 1.0, 0.0, 1.0, 1.0, 0.0, 1.0, 0.0, 0.0, 1.0, 0.0, 1.0, 1.0, 0.0, 1.0, 0.0, 0.0, 1.0, 0.0, 1.0, 1.0, 0.0, 1.0, 0.0, 0.0, 1.0, 0.0, 1.0, 1.0, 0.0, 1.0, 0.0, 0.0, 1.0, 0.0, 1.0, 1.0, 0.0, 1.0, 0.0, 0.0, 1.0, 0.0, 1.0, 1.0, 0.0, 1.0, 0.0, 0.0, 1.0, 0.0, 1.0, 1.0, 0.0, 1.0, 0.0, 0.0, 1.0, 0.0, 1.0, 1.0, 0.0, 1.0, 0.0, 0.0, 1.0, 0.0, 1.0, 1.0, 0.0, 1.0, 0.0, 0.0, 1.0, 0.0, 1.0, 1.0, 0.0, 1.0, 0.0, 0.0, 1.0, 0.0, 1.0, 1.0, 0.0, 1.0, 0.0, 0.0, 1.0, 0.0, 1.0, 1.0, 0.0, 1.0, 0.0, 0.0, 1.0, 0.0, 1.0, 1.0, 0.0, 1.0, 0.0, 0.0, 1.0, 0.0, 1.0, 1.0, 0.0, 1.0, 0.0, 0.0, 1.0, 0.0, 1.0, 1.0, 0.0, 1.0, 0.0, 0.0, 1.0, 0.0, 1.0, 1.0, 0.0, 1.0, 0.0, 0.0, 1.0, 0.0, 1.0, 1.0, 0.0, 1.0, 0.0, 0.0, 1.0, 0.0, 1.0, 1.0, 0.0, 1.0, 0.0, 0.0, 1.0, 0.0, 1.0, 1.0, 0.0, 1.0, 0.0, 0.0, 1.0, 0.0, 1.0, 1.0, 0.0, 1.0, 0.5, 1.0, 0.9755, 0.6545, 0.7939, 0.09549, 0.2061, 0.09549, 0.02447, 0.6545, 0.0, 0.0, 1.0, 0.0, 1.0, 1.0, 0.0, 1.0, 0.0, 0.0, 1.0, 0.0, 1.0, 1.0, 0.0, 1.0, 0.0, 0.0, 1.0, 0.0, 1.0, 1.0, 0.0, 1.0, 0.0, 0.0, 1.0, 0.0, 1.0, 1.0, 0.0, 1.0, 0.5, 1.0, 0.9755, 0.6545, 0.7939, 0.09549, 0.2061, 0.09549, 0.02447, 0.6545, 0.5, 1.0, 0.9755, 0.6545, 0.7939, 0.09549, 0.2061, 0.09549, 0.02447, 0.6545, 0.5, 1.0, 0.9755, 0.6545, 0.7939, 0.09549, 0.2061, 0.09549, 0.02447, 0.6545, 0.0, 0.0, 1.0, 0.0, 1.0, 1.0, 0.0, 1.0, 0.0, 0.0, 1.0, 0.0, 1.0, 1.0, 0.0, 1.0, 0.0, 0.0, 1.0, 0.0, 1.0, 1.0, 0.0, 1.0, 0.0, 0.0, 1.0, 0.0, 1.0, 1.0, 0.0, 1.0, 0.0, 0.0, 1.0, 0.0, 1.0, 1.0, 0.0, 1.0, 0.0, 0.0, 1.0, 0.0, 1.0, 1.0, 0.0, 1.0, 0.0, 0.0, 1.0, 0.0, 1.0, 1.0, 0.0, 1.0, 0.0, 0.0, 1.0, 0.0, 1.0, 1.0, 0.0, 1.0, 0.0, 0.0, 1.0, 0.0, 1.0, 1.0, 0.0, 1.0, 0.0, 0.0, 1.0, 0.0, 1.0, 1.0, 0.0, 1.0, 0.0, 0.0, 1.0, 0.0, 1.0, 1.0, 0.0, 1.0, 0.0, 0.0, 1.0, 0.0, 1.0, 1.0, 0.0, 1.0, 0.0, 0.0, 1.0, 0.0, 1.0, 1.0, 0.0, 1.0, 0.0, 0.0, 1.0, 0.0, 1.0, 1.0, 0.0, 1.0, 0.0, 0.0, 1.0, 0.0, 1.0, 1.0, 0.0, 1.0, 0.0, 0.0, 1.0, 0.0, 1.0, 1.0, 0.0, 1.0, 0.0, 0.0, 1.0, 0.0, 1.0, 1.0, 0.0, 1.0, 0.0, 0.0, 1.0, 0.0, 1.0, 1.0, 0.0, 1.0, 0.0, 0.0, 1.0, 0.0, 1.0, 1.0, 0.0, 1.0, 0.0, 0.0, 1.0, 0.0, 1.0, 1.0, 0.0, 1.0, 0.0, 0.0, 1.0, 0.0, 1.0, 1.0, 0.0, 1.0, 0.0, 0.0, 1.0, 0.0, 1.0, 1.0, 0.0, 1.0, 0.0, 0.0, 1.0, 0.0, 1.0, 1.0, 0.0, 1.0, 0.0, 0.0, 1.0, 0.0, 1.0, 1.0, 0.0, 1.0, 0.0, 0.0, 1.0, 0.0, 1.0, 1.0, 0.0, 1.0, 0.0, 0.0, 1.0, 0.0, 1.0, 1.0, 0.0, 1.0, 0.0, 0.0, 1.0, 0.0, 1.0, 1.0, 0.0, 1.0, 0.0, 0.0, 1.0, 0.0, 1.0, 1.0, 0.0, 1.0, 0.0, 0.0, 1.0, 0.0, 1.0, 1.0, 0.0, 1.0, 0.0, 0.0, 1.0, 0.0, 1.0, 1.0, 0.0, 1.0, 0.0, 0.0, 1.0, 0.0, 1.0, 1.0, 0.0, 1.0, 0.0, 0.0, 1.0, 0.0, 1.0, 1.0, 0.0, 1.0, 0.0, 0.0, 1.0, 0.0, 1.0, 1.0, 0.0, 1.0, 0.0, 0.0, 1.0, 0.0, 1.0, 1.0, 0.0, 1.0, 0.0, 0.0, 1.0, 0.0, 1.0, 1.0, 0.0, 1.0, 0.0, 0.0, 1.0, 0.0, 1.0, 1.0, 0.0, 1.0, 0.0, 0.0, 1.0, 0.0, 1.0, 1.0, 0.0, 1.0, 0.0, 0.0, 1.0, 0.0, 1.0, 1.0, 0.0, 1.0, 0.0, 0.0, 1.0, 0.0, 1.0, 1.0, 0.0, 1.0, 0.0, 0.0, 1.0, 0.0, 1.0, 1.0, 0.0, 1.0, 0.0, 0.0, 1.0, 0.0, 1.0, 1.0, 0.0, 1.0, 0.0, 0.0, 1.0, 0.0, 1.0, 1.0, 0.0, 1.0, 0.0, 0.0, 1.0, 0.0, 1.0, 1.0, 0.0, 1.0, 0.0, 0.0, 1.0, 0.0, 1.0, 1.0, 0.0, 1.0, 0.0, 0.0, 1.0, 0.0, 1.0, 1.0, 0.0, 1.0, 0.0, 0.0, 1.0, 0.0, 1.0, 1.0, 0.0, 1.0, 0.0, 0.0, 1.0, 0.0, 1.0, 1.0, 0.0, 1.0, 0.0, 0.0, 1.0, 0.0, 1.0, 1.0, 0.0, 1.0, 0.0, 0.0, 1.0, 0.0, 1.0, 1.0, 0.0, 1.0, 0.0, 0.0, 1.0, 0.0, 1.0, 1.0, 0.0, 1.0, 0.0, 0.0, 1.0, 0.0, 1.0, 1.0, 0.0, 1.0, 0.0, 0.0, 1.0, 0.0, 1.0, 1.0, 0.0, 1.0, 0.0, 0.0, 1.0, 0.0, 1.0, 1.0, 0.0, 1.0, 0.0, 0.0, 1.0, 0.0, 1.0, 1.0, 0.0, 1.0, 0.0, 0.0, 1.0, 0.0, 1.0, 1.0, 0.0, 1.0, 0.0, 0.0, 1.0, 0.0, 1.0, 1.0, 0.0, 1.0, 0.0, 0.0, 1.0, 0.0, 1.0, 1.0, 0.0, 1.0, 0.0, 0.0, 1.0, 0.0, 1.0, 1.0, 0.0, 1.0, 0.0, 0.0, 1.0, 0.0, 1.0, 1.0, 0.0, 1.0, 0.0, 0.0, 1.0, 0.0, 1.0, 1.0, 0.0, 1.0, 0.0, 0.0, 1.0, 0.0, 1.0, 1.0, 0.0, 1.0, 0.0, 0.0, 1.0, 0.0, 1.0, 1.0, 0.0, 1.0, 0.0, 0.0, 1.0, 0.0, 1.0, 1.0, 0.0, 1.0, 0.0, 0.0, 1.0, 0.0, 1.0, 1.0, 0.0, 1.0, 0.0, 0.0, 1.0, 0.0, 1.0, 1.0, 0.0, 1.0, 0.0, 0.0, 1.0, 0.0, 1.0, 1.0, 0.0, 1.0, 0.0, 0.0, 1.0, 0.0, 1.0, 1.0, 0.0, 1.0, 0.0, 0.0, 1.0, 0.0, 1.0, 1.0, 0.0, 1.0, 0.0, 0.0, 1.0, 0.0, 1.0, 1.0, 0.0, 1.0, 0.0, 0.0, 1.0, 0.0, 1.0, 1.0, 0.0, 1.0, 0.0, 0.0, 1.0, 0.0, 1.0, 1.0, 0.0, 1.0, 0.0, 0.0, 1.0, 0.0, 1.0, 1.0, 0.0, 1.0, 0.0, 0.0, 1.0, 0.0, 1.0, 1.0, 0.0, 1.0, 0.0, 0.0, 1.0, 0.0, 1.0, 1.0, 0.0, 1.0, 0.0, 0.0, 1.0, 0.0, 1.0, 1.0, 0.0, 1.0, 0.0, 0.0, 1.0, 0.0, 1.0, 1.0, 0.0, 1.0, 0.0, 0.0, 1.0, 0.0, 1.0, 1.0, 0.0, 1.0, 0.0, 0.0, 1.0, 0.0, 1.0, 1.0, 0.0, 1.0, 0.0, 0.0, 1.0, 0.0, 1.0, 1.0, 0.0, 1.0, 0.0, 0.0, 1.0, 0.0, 1.0, 1.0, 0.0, 1.0, 0.0, 0.0, 1.0, 0.0, 1.0, 1.0, 0.0, 1.0, 0.0, 0.0, 1.0, 0.0, 1.0, 1.0, 0.0, 1.0, 0.0, 0.0, 1.0, 0.0, 1.0, 1.0, 0.0, 1.0, 0.0, 0.0, 1.0, 0.0, 1.0, 1.0, 0.0, 1.0, 0.0, 0.0, 1.0, 0.0, 1.0, 1.0, 0.0, 1.0, 0.0, 0.0, 1.0, 0.0, 1.0, 1.0, 0.0, 1.0, 0.0, 0.0, 1.0, 0.0, 1.0, 1.0, 0.0, 1.0, 0.8411, 0.7935, 0.8411, 0.9476, 0.7758, 0.9483, 0.7758, 0.7941, 0.07505, 0.854, 0.3006, 0.5333, 0.3038, 0.5379, 0.08068, 0.8579, 0.0, 0.0, 1.0, 0.0, 1.0, 1.0, 0.0, 1.0, 0.09604, 0.01532, 0.09411, 7.729e-05, 0.09438, 4.131e-05, 0.09631, 0.01528])
me_cube.materials.append(mat_material)
me_cube.use_remesh_preserve_volume = False
me_cube.use_remesh_preserve_attributes = False
me_cube.use_mirror_vertex_groups = False
me_cube.auto_texspace = False
me_cube.update()
arm_tile_height = bpy.data.armatures.new('tile-height')  # bones are not reproduced

# ---- objects
ob_armature_001 = bpy.data.objects.new('Armature.001', arm_tile_height)
ob_land = bpy.data.objects.new('Land', me_plane_001)
ob_plane = bpy.data.objects.new('Plane', me_plane)
ob_cube = bpy.data.objects.new('Cube', me_cube)
ob_lamp = bpy.data.objects.new('Lamp', light_lamp)
ob_camera = bpy.data.objects.new('Camera', cam_camera)

# ---- transforms, parenting, visibility, modifiers, constraints
ob_armature_001.location = (0.0, 0.0, 0.0)
ob_armature_001.scale = (1.0, 1.0, 0.2)
ob_armature_001.lineart.crease_threshold = 0.0
ob_land.parent = ob_armature_001
ob_land.matrix_parent_inverse = Matrix(((1.0, 0.0, 0.0, 0.0), (0.0, 1.0, 0.0, 0.0), (0.0, 0.0, 5.0, 0.0), (0.0, 0.0, 0.0, 1.0)))
ob_land.location = (0.0, 0.0, 0.0)
ob_land.lineart.crease_threshold = 0.0
_vg = ob_land.vertex_groups.new(name='Bone')
_vg.add([0, 1, 2], 1.0, 'REPLACE')
_m = ob_land.modifiers.new('Armature', 'ARMATURE')
_m.object = ob_armature_001
ob_plane.location = (0.0, 0.0, 0.0)
ob_plane.lineart.crease_threshold = 0.0
ob_cube.location = (5.238, 9.917, 0.7016)
ob_cube.lock_rotations_4d = False
ob_cube.empty_display_type = 'ARROWS'
ob_cube.hide_viewport = True
ob_cube.hide_render = True
ob_cube.show_texture_space = True
ob_cube.lineart.crease_threshold = 0.0
ob_lamp.location = (4.076, 1.005, 5.904)
ob_lamp.rotation_euler = (0.6503, 0.05522, 1.866)
ob_lamp.lock_rotations_4d = False
ob_lamp.empty_display_type = 'ARROWS'
ob_lamp.color = (0.0, 0.0, 0.0, 0.0)
ob_lamp.lineart.crease_threshold = 0.0
ob_camera.location = (10.0, -10.0, 8.98)
ob_camera.rotation_euler = (1.047, 0.0, 0.7854)
ob_camera.lock_location = (False, False, True)
ob_camera.lock_rotations_4d = False
ob_camera.empty_display_type = 'ARROWS'
ob_camera.color = (0.0, 0.0, 0.0, 0.0)
ob_camera.display_type = 'WIRE'
ob_camera.lineart.crease_threshold = 0.0

# ---- collection membership
col_collection_1.objects.link(ob_armature_001)
col_collection_1.objects.link(ob_land)
col_collection_1.objects.link(ob_plane)
col_collection_1.objects.link(ob_cube)
col_collection_1.objects.link(ob_lamp)
col_collection_1.objects.link(ob_camera)

# ---- scene / render settings (as saved in the file)
scene.camera = ob_camera
scene.frame_start = 1; scene.frame_end = 10; scene.frame_set(0)
scene.render.engine = 'BLENDER_EEVEE_NEXT'
scene.render.image_settings.compression = 0
scene.render.resolution_x = 64
scene.render.resolution_y = 64
scene.render.dither_intensity = 0.0
scene.render.film_transparent = True
scene.cycles.use_denoising = False
scene.cycles.samples = 128
scene.cycles.sampling_pattern = 'TABULATED_SOBOL'
scene.cycles.light_sampling_threshold = 0.0
scene.cycles.use_adaptive_sampling = False
scene.cycles.use_light_tree = False
scene.cycles.blur_glossy = 0.0
scene.cycles.sample_clamp_indirect = 0.0
scene.view_settings.view_transform = 'Standard'
bpy.context.view_layer.update()
